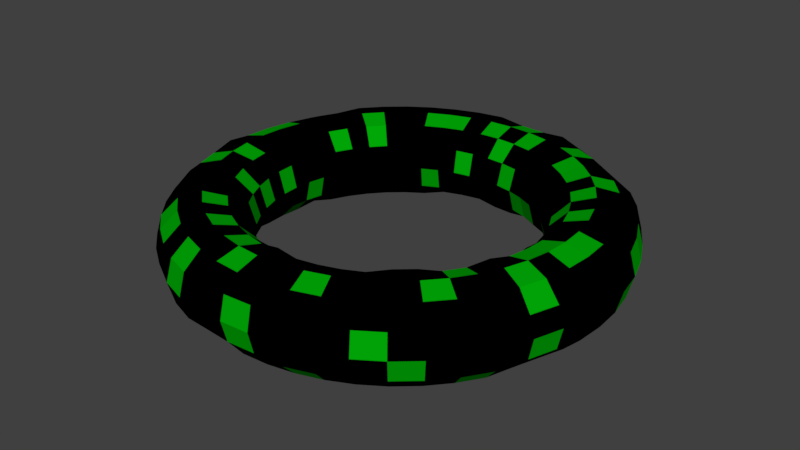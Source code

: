 # Source: PickUpModel.blend  (saved by Blender 2.79.0; exported with 4.5.12 LTS)
import bpy
from mathutils import Matrix  # noqa: F401  (used for matrix-valued properties, if any)

bpy.ops.wm.read_factory_settings(use_empty=True)
scene = bpy.context.scene
scene.name = 'Scene'

# ---- collections
col_collection_1 = bpy.data.collections.new('Collection 1'); scene.collection.children.link(col_collection_1)

# ---- materials (node trees are filled in below, after node groups)
mat_green = bpy.data.materials.new('Green')
mat_green.alpha_threshold = 0.0
mat_green.use_transparent_shadow = False
mat_green.diffuse_color = (0.0, 0.3931, 0.002157, 1.0)
mat_green.roughness = 0.5
mat_black = bpy.data.materials.new('Black')
mat_black.alpha_threshold = 0.0
mat_black.use_transparent_shadow = False
mat_black.diffuse_color = (0.0, 0.0, 0.0, 1.0)
mat_black.roughness = 0.5

# ---- material node trees

# ---- world
world_world = bpy.data.worlds.new('World'); scene.world = world_world
world_world.color = (0.05088, 0.05088, 0.05088)
world_world.use_sun_shadow = False
world_world.sun_shadow_jitter_overblur = 0.0
world_world.cycles.sampling_method = 'MANUAL'

# ---- meshes
me_torus = bpy.data.meshes.new('Torus')
me_torus.from_pydata([(1.25, 0.0, 0.0), (1.217, 0.0, 0.125), (1.121, -0.0007895, 0.195), (0.9956, -0.0007895, 0.2285), (0.8706, -0.0007895, 0.195), (0.7835, 0.0, 0.125), (0.7456, -0.0007895, -0.02149), (0.7791, -0.0007895, -0.1465), (0.875, 0.0, -0.2165), (0.9956, -0.0007895, -0.2715), (1.121, -0.0007895, -0.238), (1.212, -0.0007895, -0.1465), (1.235, 0.1624, -0.02149), (1.206, 0.1588, 0.125), (1.111, 0.1461, 0.195), (0.9871, 0.1297, 0.2285), (0.8675, 0.1142, 0.2165), (0.7724, 0.1015, 0.1035), (0.7392, 0.09711, -0.02149), (0.7768, 0.1023, -0.125), (0.8675, 0.1142, -0.2165), (0.9871, 0.1297, -0.2715), (1.111, 0.1461, -0.238), (1.202, 0.158, -0.1465), (1.203, 0.3227, -0.02149), (1.171, 0.3141, 0.1035), (1.087, 0.2912, 0.2165), (0.9616, 0.258, 0.2285), (0.8408, 0.2257, 0.195), (0.7524, 0.202, 0.1035), (0.7201, 0.1933, -0.02149), (0.7568, 0.2028, -0.125), (0.8452, 0.2265, -0.2165), (0.9616, 0.258, -0.2715), (1.082, 0.2904, -0.238), (1.171, 0.3141, -0.1465), (1.15, 0.4776, -0.02149), (1.12, 0.4647, 0.1035), (1.039, 0.4305, 0.2165), (0.9195, 0.3819, 0.2285), (0.804, 0.3341, 0.195), (0.7195, 0.299, 0.1035), (0.6929, 0.287, 3.062e-17), (0.7239, 0.2998, -0.125), (0.8084, 0.3348, -0.2165), (0.9239, 0.3827, -0.25), (1.035, 0.4297, -0.238), (1.12, 0.4647, -0.1465), (1.078, 0.6242, -0.02149), (1.049, 0.6075, 0.1035), (0.9743, 0.5625, 0.2165), (0.8617, 0.4992, 0.2285), (0.7534, 0.4367, 0.195), (0.6742, 0.391, 0.1035), (0.6495, 0.375, 3.062e-17), (0.6785, 0.3917, -0.125), (0.7578, 0.4375, -0.2165), (0.8617, 0.4992, -0.2715), (0.9699, 0.5617, -0.238), (1.049, 0.6075, -0.1465), (0.9917, 0.761, 0.0), (0.9651, 0.7406, 0.125), (0.8882, 0.6841, 0.195), (0.789, 0.608, 0.2285), (0.6898, 0.5319, 0.195), (0.6216, 0.477, 0.125), (0.5906, 0.4558, -0.02149), (0.6172, 0.4762, -0.1465), (0.6898, 0.5319, -0.238), (0.789, 0.608, -0.2715), (0.8882, 0.6841, -0.238), (0.9607, 0.7398, -0.1465), (0.8839, 0.8839, 0.0), (0.8602, 0.8602, 0.125), (0.7911, 0.7947, 0.195), (0.7027, 0.7063, 0.2285), (0.6143, 0.6179, 0.195), (0.554, 0.554, 0.125), (0.526, 0.5295, -0.02149), (0.5496, 0.5532, -0.1465), (0.6143, 0.6179, -0.238), (0.7027, 0.7063, -0.2715), (0.7911, 0.7947, -0.238), (0.8558, 0.8594, -0.1465), (0.7566, 0.9909, -0.02149), (0.7362, 0.9643, 0.1035), (0.6805, 0.8917, 0.195), (0.6044, 0.7926, 0.2285), (0.5283, 0.6934, 0.195), (0.477, 0.6216, 0.125), (0.4566, 0.595, 3.062e-17), (0.477, 0.6216, -0.125), (0.5283, 0.6934, -0.238), (0.6044, 0.7926, -0.2715), (0.6805, 0.8917, -0.238), (0.7362, 0.9643, -0.1465), (0.6206, 1.082, -0.02149), (0.6039, 1.053, 0.1035), (0.5581, 0.9735, 0.195), (0.4956, 0.8652, 0.2285), (0.4331, 0.757, 0.195), (0.3917, 0.6785, 0.125), (0.3706, 0.6487, -0.02149), (0.3874, 0.6777, -0.1465), (0.4331, 0.757, -0.238), (0.4956, 0.8652, -0.2715), (0.5625, 0.9743, -0.2165), (0.6039, 1.053, -0.1465), (0.4784, 1.155, 0.0), (0.4655, 1.124, 0.125), (0.4261, 1.039, 0.195), (0.3783, 0.9231, 0.2285), (0.3348, 0.8084, 0.2165), (0.2998, 0.7239, 0.125), (0.2826, 0.6921, -0.02149), (0.2955, 0.7231, -0.1465), (0.3305, 0.8076, -0.238), (0.3783, 0.9231, -0.2715), (0.4261, 1.039, -0.238), (0.4612, 1.123, -0.1465), (0.3235, 1.207, 0.0), (0.3149, 1.175, 0.125), (0.2912, 1.087, 0.2165), (0.2544, 0.9651, 0.2285), (0.2221, 0.8444, 0.195), (0.1984, 0.756, 0.1035), (0.1897, 0.7237, -0.02149), (0.1984, 0.756, -0.1465), (0.2265, 0.8452, -0.2165), (0.2544, 0.9651, -0.2715), (0.2868, 1.086, -0.238), (0.3105, 1.174, -0.1465), (0.1632, 1.239, 0.0), (0.1588, 1.206, 0.125), (0.1425, 1.115, 0.195), (0.1262, 0.9907, 0.2285), (0.1098, 0.8667, 0.195), (0.09789, 0.776, 0.1035), (0.09352, 0.7428, -0.02149), (0.1023, 0.7768, -0.125), (0.1098, 0.8667, -0.238), (0.1262, 0.9907, -0.2715), (0.1425, 1.115, -0.238), (0.1544, 1.205, -0.1465), (9.437e-08, 1.25, 0.0), (9.184e-08, 1.217, 0.125), (-0.004371, 1.124, 0.195), (-0.004371, 0.9992, 0.2285), (-0.004371, 0.8742, 0.195), (-0.004371, 0.7827, 0.1035), (5.662e-08, 0.75, 3.062e-17), (5.915e-08, 0.7835, -0.125), (-0.004371, 0.8742, -0.238), (-0.004371, 0.9992, -0.2715), (8.494e-08, 1.125, -0.2165), (9.184e-08, 1.217, -0.125), (-0.1675, 1.239, -0.02149), (-0.1632, 1.205, 0.1035), (-0.1468, 1.115, 0.2165), (-0.1349, 0.9907, 0.2285), (-0.1186, 0.8667, 0.195), (-0.1066, 0.776, 0.1035), (-0.1023, 0.7428, -0.02149), (-0.1023, 0.7768, -0.125), (-0.1142, 0.8675, -0.2165), (-0.1305, 0.9914, -0.25), (-0.1512, 1.115, -0.238), (-0.1632, 1.205, -0.1465), (-0.3279, 1.207, -0.02149), (-0.3192, 1.174, 0.1035), (-0.2912, 1.087, 0.2165), (-0.2632, 0.9651, 0.2285), (-0.2308, 0.8444, 0.195), (-0.2072, 0.756, 0.1035), (-0.1985, 0.7237, -0.02149), (-0.2028, 0.7568, -0.125), (-0.2265, 0.8452, -0.2165), (-0.2632, 0.9651, -0.2715), (-0.2955, 1.086, -0.238), (-0.3192, 1.174, -0.1465), (-0.4784, 1.155, 0.0), (-0.4655, 1.124, 0.125), (-0.4305, 1.039, 0.2165), (-0.3871, 0.9231, 0.2285), (-0.3392, 0.8076, 0.195), (-0.2998, 0.7239, 0.125), (-0.2914, 0.6921, -0.02149), (-0.3042, 0.7231, -0.1465), (-0.3348, 0.8084, -0.2165), (-0.3871, 0.9231, -0.2715), (-0.4349, 1.039, -0.238), (-0.4655, 1.124, -0.125), (-0.6294, 1.082, -0.02149), (-0.6083, 1.054, 0.125), (-0.5625, 0.9743, 0.2165), (-0.5044, 0.8652, 0.2285), (-0.4419, 0.757, 0.195), (-0.3917, 0.6785, 0.125), (-0.3794, 0.6487, -0.02149), (-0.3961, 0.6777, -0.1465), (-0.4419, 0.757, -0.238), (-0.5044, 0.8652, -0.2715), (-0.5625, 0.9743, -0.2165), (-0.6126, 1.053, -0.1465), (-0.7653, 0.9909, -0.02149), (-0.7406, 0.9651, 0.125), (-0.6849, 0.8925, 0.2165), (-0.6088, 0.7934, 0.25), (-0.5327, 0.6942, 0.2165), (-0.477, 0.6216, 0.125), (-0.4566, 0.595, 3.062e-17), (-0.477, 0.6216, -0.125), (-0.537, 0.6934, -0.238), (-0.6131, 0.7926, -0.2715), (-0.6849, 0.8925, -0.2165), (-0.7449, 0.9643, -0.1465), (-0.8883, 0.8831, -0.02149), (-0.8646, 0.8594, 0.1035), (-0.7955, 0.7955, 0.2165), (-0.7115, 0.7063, 0.2285), (-0.6231, 0.6179, 0.195), (-0.5584, 0.5532, 0.1035), (-0.5303, 0.5303, 3.062e-17), (-0.554, 0.554, -0.125), (-0.6231, 0.6179, -0.238), (-0.7115, 0.7063, -0.2715), (-0.7999, 0.7947, -0.238), (-0.8646, 0.8594, -0.1465), (-0.9961, 0.7602, -0.02149), (-0.9695, 0.7398, 0.1035), (-0.8925, 0.6849, 0.2165), (-0.7977, 0.608, 0.2285), (-0.6986, 0.5319, 0.195), (-0.626, 0.4762, 0.1035), (-0.595, 0.4566, 3.062e-17), (-0.6216, 0.477, -0.125), (-0.6986, 0.5319, -0.238), (-0.7977, 0.608, -0.2715), (-0.8969, 0.6841, -0.238), (-0.9695, 0.7398, -0.1465), (-1.087, 0.6242, -0.02149), (-1.058, 0.6075, 0.1035), (-0.9786, 0.5617, 0.195), (-0.866, 0.5, 0.25), (-0.7621, 0.4367, 0.195), (-0.6829, 0.391, 0.1035), (-0.6495, 0.375, 3.062e-17), (-0.6785, 0.3917, -0.125), (-0.7621, 0.4367, -0.238), (-0.8704, 0.4992, -0.2715), (-0.9743, 0.5625, -0.2165), (-1.054, 0.6083, -0.125), (-1.159, 0.4776, -0.02149), (-1.128, 0.4647, 0.1035), (-1.044, 0.4297, 0.195), (-0.9239, 0.3827, 0.25), (-0.8128, 0.3341, 0.195), (-0.7282, 0.299, 0.1035), (-0.6929, 0.287, 3.062e-17), (-0.7239, 0.2998, -0.125), (-0.8128, 0.3341, -0.238), (-0.9283, 0.3819, -0.2715), (-1.044, 0.4297, -0.238), (-1.124, 0.4655, -0.125), (-1.207, 0.3235, 0.0), (-1.175, 0.3149, 0.125), (-1.091, 0.2904, 0.195), (-0.9703, 0.258, 0.2285), (-0.8452, 0.2265, 0.2165), (-0.7568, 0.2028, 0.125), (-0.7288, 0.1933, -0.02149), (-0.7612, 0.202, -0.1465), (-0.8452, 0.2265, -0.2165), (-0.9703, 0.258, -0.2715), (-1.091, 0.2904, -0.238), (-1.175, 0.3149, -0.125), (-1.239, 0.1632, 0.0), (-1.206, 0.1588, 0.125), (-1.12, 0.1461, 0.195), (-0.9958, 0.1297, 0.2285), (-0.8675, 0.1142, 0.2165), (-0.7768, 0.1023, 0.125), (-0.748, 0.09711, -0.02149), (-0.7812, 0.1015, -0.1465), (-0.8719, 0.1134, -0.238), (-0.9958, 0.1297, -0.2715), (-1.12, 0.1461, -0.238), (-1.206, 0.1588, -0.125), (-1.25, 1.093e-07, 0.0), (-1.217, 1.064e-07, 0.125), (-1.129, -0.0007894, 0.195), (-1.004, -0.0007894, 0.2285), (-0.875, 7.649e-08, 0.2165), (-0.7879, -0.0007894, 0.1035), (-0.7544, -0.0007894, -0.02149), (-0.7879, -0.0007894, -0.1465), (-0.8794, -0.0007894, -0.238), (-1.004, -0.0007894, -0.2715), (-1.125, 9.835e-08, -0.2165), (-1.217, 1.064e-07, -0.125), (-1.244, -0.1639, -0.02149), (-1.21, -0.1596, 0.1035), (-1.115, -0.1468, 0.2165), (-0.9958, -0.1313, 0.2285), (-0.8719, -0.115, 0.195), (-0.7812, -0.1031, 0.1035), (-0.748, -0.09868, -0.02149), (-0.7768, -0.1023, -0.125), (-0.8719, -0.115, -0.238), (-0.9958, -0.1313, -0.2715), (-1.115, -0.1468, -0.2165), (-1.21, -0.1596, -0.1465), (-1.212, -0.3243, -0.02149), (-1.179, -0.3156, 0.1035), (-1.091, -0.292, 0.195), (-0.9703, -0.2596, 0.2285), (-0.8496, -0.2273, 0.195), (-0.7612, -0.2036, 0.1035), (-0.7288, -0.1949, -0.02149), (-0.7568, -0.2028, -0.125), (-0.8452, -0.2265, -0.2165), (-0.9659, -0.2588, -0.25), (-1.087, -0.2912, -0.2165), (-1.179, -0.3156, -0.1465), (-1.155, -0.4784, 0.0), (-1.128, -0.4663, 0.1035), (-1.044, -0.4313, 0.195), (-0.9283, -0.3835, 0.2285), (-0.8128, -0.3356, 0.195), (-0.7282, -0.3006, 0.1035), (-0.6973, -0.2878, -0.02149), (-0.7239, -0.2998, -0.125), (-0.8084, -0.3348, -0.2165), (-0.9283, -0.3835, -0.2715), (-1.044, -0.4313, -0.238), (-1.124, -0.4655, -0.125), (-1.087, -0.6258, -0.02149), (-1.058, -0.609, 0.1035), (-0.9743, -0.5625, 0.2165), (-0.866, -0.5, 0.25), (-0.7621, -0.4383, 0.195), (-0.6829, -0.3925, 0.1035), (-0.6539, -0.3758, -0.02149), (-0.6829, -0.3925, -0.1465), (-0.7621, -0.4383, -0.238), (-0.8704, -0.5008, -0.2715), (-0.9787, -0.5633, -0.238), (-1.054, -0.6083, -0.125), (-0.9961, -0.7617, -0.02149), (-0.9695, -0.7414, 0.1035), (-0.8925, -0.6849, 0.2165), (-0.7934, -0.6088, 0.25), (-0.6942, -0.5327, 0.2165), (-0.626, -0.4778, 0.1035), (-0.5994, -0.4574, -0.02149), (-0.626, -0.4778, -0.1465), (-0.6986, -0.5335, -0.238), (-0.7977, -0.6096, -0.2715), (-0.8969, -0.6856, -0.238), (-0.9651, -0.7406, -0.125), (-0.8839, -0.8839, 0.0), (-0.8646, -0.861, 0.1035), (-0.7999, -0.7963, 0.195), (-0.7115, -0.7079, 0.2285), (-0.6231, -0.6195, 0.195), (-0.554, -0.554, 0.125), (-0.5303, -0.5303, 3.062e-17), (-0.554, -0.554, -0.125), (-0.6231, -0.6195, -0.238), (-0.7115, -0.7079, -0.2715), (-0.7999, -0.7963, -0.238), (-0.8602, -0.8602, -0.125), (-0.761, -0.9917, 0.0), (-0.7449, -0.9659, 0.1035), (-0.6892, -0.8933, 0.195), (-0.6131, -0.7941, 0.2285), (-0.537, -0.695, 0.195), (-0.477, -0.6216, 0.125), (-0.4566, -0.595, 3.062e-17), (-0.4813, -0.6224, -0.1465), (-0.537, -0.695, -0.238), (-0.6131, -0.7941, -0.2715), (-0.6849, -0.8925, -0.2165), (-0.7406, -0.9651, -0.125), (-0.625, -1.083, 0.0), (-0.6126, -1.054, 0.1035), (-0.5669, -0.9751, 0.195), (-0.5044, -0.8668, 0.2285), (-0.4419, -0.7586, 0.195), (-0.3917, -0.6785, 0.125), (-0.375, -0.6495, 3.062e-17), (-0.3961, -0.6793, -0.1465), (-0.4419, -0.7586, -0.238), (-0.5, -0.866, -0.25), (-0.5625, -0.9743, -0.2165), (-0.6083, -1.054, -0.125), (-0.4827, -1.156, -0.02149), (-0.4699, -1.125, 0.1035), (-0.4349, -1.04, 0.195), (-0.3871, -0.9247, 0.2285), (-0.3392, -0.8092, 0.195), (-0.3042, -0.7246, 0.1035), (-0.2914, -0.6937, -0.02149), (-0.3042, -0.7246, -0.1465), (-0.3392, -0.8092, -0.238), (-0.3827, -0.9239, -0.25), (-0.4349, -1.04, -0.238), (-0.4699, -1.125, -0.1465), (-0.3279, -1.208, -0.02149), (-0.3192, -1.176, 0.1035), (-0.2955, -1.087, 0.195), (-0.2632, -0.9667, 0.2285), (-0.2308, -0.846, 0.195), (-0.2072, -0.7576, 0.1035), (-0.1985, -0.7252, -0.02149), (-0.2072, -0.7576, -0.1465), (-0.2308, -0.846, -0.238), (-0.2588, -0.9659, -0.25), (-0.2955, -1.087, -0.238), (-0.3192, -1.176, -0.1465), (-0.1632, -1.239, 0.0), (-0.1588, -1.206, 0.125), (-0.1512, -1.116, 0.195), (-0.1349, -0.9922, 0.2285), (-0.1186, -0.8683, 0.195), (-0.1023, -0.7768, 0.125), (-0.0979, -0.7436, 3.062e-17), (-0.1023, -0.7768, -0.125), (-0.1186, -0.8683, -0.238), (-0.1349, -0.9922, -0.2715), (-0.1468, -1.115, -0.2165), (-0.1588, -1.206, -0.125), (9.437e-08, -1.25, 0.0), (9.184e-08, -1.217, 0.125), (-0.004371, -1.126, 0.195), (-0.004371, -1.001, 0.2285), (6.606e-08, -0.875, 0.2165), (5.915e-08, -0.7835, 0.125), (5.662e-08, -0.75, 3.062e-17), (5.915e-08, -0.7835, -0.125), (-0.004371, -0.8758, -0.238), (-0.004371, -1.001, -0.2715), (-0.004371, -1.126, -0.238), (9.184e-08, -1.217, -0.125), (0.1632, -1.239, 0.0), (0.1588, -1.206, 0.125), (0.1468, -1.115, 0.2165), (0.1305, -0.9914, 0.25), (0.1098, -0.8683, 0.195), (0.09789, -0.7776, 0.1035), (0.09789, -0.7436, 3.062e-17), (0.1023, -0.7768, -0.125), (0.1142, -0.8675, -0.2165), (0.1262, -0.9922, -0.2715), (0.1425, -1.116, -0.238), (0.1588, -1.206, -0.125), (0.3235, -1.207, 0.0), (0.3149, -1.175, 0.125), (0.2868, -1.087, 0.195), (0.2544, -0.9667, 0.2285), (0.2221, -0.846, 0.195), (0.1984, -0.7576, 0.1035), (0.1897, -0.7252, -0.02149), (0.1984, -0.7576, -0.1465), (0.2265, -0.8452, -0.2165), (0.2544, -0.9667, -0.2715), (0.2868, -1.087, -0.238), (0.3105, -1.176, -0.1465), (0.4784, -1.155, 0.0), (0.4655, -1.124, 0.125), (0.4261, -1.04, 0.195), (0.3783, -0.9247, 0.2285), (0.3305, -0.8092, 0.195), (0.2955, -0.7246, 0.1035), (0.2826, -0.6937, -0.02149), (0.2955, -0.7246, -0.1465), (0.3348, -0.8084, -0.2165), (0.3783, -0.9247, -0.2715), (0.4261, -1.04, -0.238), (0.4612, -1.125, -0.1465), (0.6206, -1.083, -0.02149), (0.6039, -1.054, 0.1035), (0.5625, -0.9743, 0.2165), (0.5, -0.866, 0.25), (0.4331, -0.7586, 0.195), (0.3874, -0.6793, 0.1035), (0.375, -0.6495, 3.062e-17), (0.3917, -0.6785, -0.125), (0.4331, -0.7586, -0.238), (0.4956, -0.8668, -0.2715), (0.5581, -0.9751, -0.238), (0.6083, -1.054, -0.125), (0.7566, -0.9925, -0.02149), (0.7362, -0.9659, 0.1035), (0.6849, -0.8925, 0.2165), (0.6088, -0.7934, 0.25), (0.5327, -0.6942, 0.2165), (0.477, -0.6216, 0.125), (0.4566, -0.595, 3.062e-17), (0.477, -0.6216, -0.125), (0.5283, -0.695, -0.238), (0.6044, -0.7941, -0.2715), (0.6805, -0.8933, -0.238), (0.7362, -0.9659, -0.1465), (0.8795, -0.8847, -0.02149), (0.8602, -0.8602, 0.125), (0.7911, -0.7963, 0.195), (0.7027, -0.7079, 0.2285), (0.6187, -0.6187, 0.2165), (0.5496, -0.5548, 0.1035), (0.526, -0.5311, -0.02149), (0.554, -0.554, -0.125), (0.6187, -0.6187, -0.2165), (0.7027, -0.7079, -0.2715), (0.7911, -0.7963, -0.238), (0.8558, -0.861, -0.1465), (0.9917, -0.761, 0.0), (0.9651, -0.7406, 0.125), (0.8882, -0.6856, 0.195), (0.789, -0.6096, 0.2285), (0.6898, -0.5335, 0.195), (0.6172, -0.4778, 0.1035), (0.5906, -0.4574, -0.02149), (0.6216, -0.477, -0.125), (0.6942, -0.5327, -0.2165), (0.789, -0.6096, -0.2715), (0.8882, -0.6856, -0.238), (0.9607, -0.7414, -0.1465), (1.083, -0.625, 0.0), (1.054, -0.6083, 0.125), (0.9743, -0.5625, 0.2165), (0.8617, -0.5008, 0.2285), (0.7534, -0.4383, 0.195), (0.6785, -0.3917, 0.125), (0.6495, -0.375, 3.062e-17), (0.6785, -0.3917, -0.125), (0.7578, -0.4375, -0.2165), (0.8617, -0.5008, -0.2715), (0.9699, -0.5633, -0.238), (1.049, -0.609, -0.1465), (1.155, -0.4784, 0.0), (1.12, -0.4663, 0.1035), (1.035, -0.4313, 0.195), (0.9195, -0.3835, 0.2285), (0.8084, -0.3348, 0.2165), (0.7239, -0.2998, 0.125), (0.6885, -0.2878, -0.02149), (0.7195, -0.3006, -0.1465), (0.8084, -0.3348, -0.2165), (0.9239, -0.3827, -0.25), (1.039, -0.4305, -0.2165), (1.124, -0.4655, -0.125), (1.207, -0.3235, 0.0), (1.171, -0.3156, 0.1035), (1.082, -0.292, 0.195), (0.9616, -0.2596, 0.2285), (0.8408, -0.2273, 0.195), (0.7524, -0.2036, 0.1035), (0.7201, -0.1949, -0.02149), (0.7524, -0.2036, -0.1465), (0.8452, -0.2265, -0.2165), (0.9659, -0.2588, -0.25), (1.087, -0.2912, -0.2165), (1.175, -0.3149, -0.125), (1.239, -0.1632, 0.0), (1.206, -0.1588, 0.125), (1.111, -0.1476, 0.195), (0.9871, -0.1313, 0.2285), (0.8631, -0.115, 0.195), (0.7724, -0.1031, 0.1035), (0.7392, -0.09868, -0.02149), (0.7724, -0.1031, -0.1465), (0.8675, -0.1142, -0.2165), (0.9871, -0.1313, -0.2715), (1.111, -0.1476, -0.238), (1.202, -0.1596, -0.1465)], [], [(0, 12, 13, 1), (1, 13, 14, 2), (2, 14, 15, 3), (3, 15, 16, 4), (4, 16, 17, 5), (5, 17, 18, 6), (6, 18, 19, 7), (7, 19, 20, 8), (8, 20, 21, 9), (9, 21, 22, 10), (10, 22, 23, 11), (11, 23, 12, 0), (12, 24, 25, 13), (13, 25, 26, 14), (14, 26, 27, 15), (15, 27, 28, 16), (16, 28, 29, 17), (17, 29, 30, 18), (18, 30, 31, 19), (19, 31, 32, 20), (20, 32, 33, 21), (21, 33, 34, 22), (22, 34, 35, 23), (23, 35, 24, 12), (24, 36, 37, 25), (25, 37, 38, 26), (26, 38, 39, 27), (27, 39, 40, 28), (28, 40, 41, 29), (29, 41, 42, 30), (30, 42, 43, 31), (31, 43, 44, 32), (32, 44, 45, 33), (33, 45, 46, 34), (34, 46, 47, 35), (35, 47, 36, 24), (36, 48, 49, 37), (37, 49, 50, 38), (38, 50, 51, 39), (39, 51, 52, 40), (40, 52, 53, 41), (41, 53, 54, 42), (42, 54, 55, 43), (43, 55, 56, 44), (44, 56, 57, 45), (45, 57, 58, 46), (46, 58, 59, 47), (47, 59, 48, 36), (48, 60, 61, 49), (49, 61, 62, 50), (50, 62, 63, 51), (51, 63, 64, 52), (52, 64, 65, 53), (53, 65, 66, 54), (54, 66, 67, 55), (55, 67, 68, 56), (56, 68, 69, 57), (57, 69, 70, 58), (58, 70, 71, 59), (59, 71, 60, 48), (60, 72, 73, 61), (61, 73, 74, 62), (62, 74, 75, 63), (63, 75, 76, 64), (64, 76, 77, 65), (65, 77, 78, 66), (66, 78, 79, 67), (67, 79, 80, 68), (68, 80, 81, 69), (69, 81, 82, 70), (70, 82, 83, 71), (71, 83, 72, 60), (72, 84, 85, 73), (73, 85, 86, 74), (74, 86, 87, 75), (75, 87, 88, 76), (76, 88, 89, 77), (77, 89, 90, 78), (78, 90, 91, 79), (79, 91, 92, 80), (80, 92, 93, 81), (81, 93, 94, 82), (82, 94, 95, 83), (83, 95, 84, 72), (84, 96, 97, 85), (85, 97, 98, 86), (86, 98, 99, 87), (87, 99, 100, 88), (88, 100, 101, 89), (89, 101, 102, 90), (90, 102, 103, 91), (91, 103, 104, 92), (92, 104, 105, 93), (93, 105, 106, 94), (94, 106, 107, 95), (95, 107, 96, 84), (96, 108, 109, 97), (97, 109, 110, 98), (98, 110, 111, 99), (99, 111, 112, 100), (100, 112, 113, 101), (101, 113, 114, 102), (102, 114, 115, 103), (103, 115, 116, 104), (104, 116, 117, 105), (105, 117, 118, 106), (106, 118, 119, 107), (107, 119, 108, 96), (108, 120, 121, 109), (109, 121, 122, 110), (110, 122, 123, 111), (111, 123, 124, 112), (112, 124, 125, 113), (113, 125, 126, 114), (114, 126, 127, 115), (115, 127, 128, 116), (116, 128, 129, 117), (117, 129, 130, 118), (118, 130, 131, 119), (119, 131, 120, 108), (120, 132, 133, 121), (121, 133, 134, 122), (122, 134, 135, 123), (123, 135, 136, 124), (124, 136, 137, 125), (125, 137, 138, 126), (126, 138, 139, 127), (127, 139, 140, 128), (128, 140, 141, 129), (129, 141, 142, 130), (130, 142, 143, 131), (131, 143, 132, 120), (132, 144, 145, 133), (133, 145, 146, 134), (134, 146, 147, 135), (135, 147, 148, 136), (136, 148, 149, 137), (137, 149, 150, 138), (138, 150, 151, 139), (139, 151, 152, 140), (140, 152, 153, 141), (141, 153, 154, 142), (142, 154, 155, 143), (143, 155, 144, 132), (144, 156, 157, 145), (145, 157, 158, 146), (146, 158, 159, 147), (147, 159, 160, 148), (148, 160, 161, 149), (149, 161, 162, 150), (150, 162, 163, 151), (151, 163, 164, 152), (152, 164, 165, 153), (153, 165, 166, 154), (154, 166, 167, 155), (155, 167, 156, 144), (156, 168, 169, 157), (157, 169, 170, 158), (158, 170, 171, 159), (159, 171, 172, 160), (160, 172, 173, 161), (161, 173, 174, 162), (162, 174, 175, 163), (163, 175, 176, 164), (164, 176, 177, 165), (165, 177, 178, 166), (166, 178, 179, 167), (167, 179, 168, 156), (168, 180, 181, 169), (169, 181, 182, 170), (170, 182, 183, 171), (171, 183, 184, 172), (172, 184, 185, 173), (173, 185, 186, 174), (174, 186, 187, 175), (175, 187, 188, 176), (176, 188, 189, 177), (177, 189, 190, 178), (178, 190, 191, 179), (179, 191, 180, 168), (180, 192, 193, 181), (181, 193, 194, 182), (182, 194, 195, 183), (183, 195, 196, 184), (184, 196, 197, 185), (185, 197, 198, 186), (186, 198, 199, 187), (187, 199, 200, 188), (188, 200, 201, 189), (189, 201, 202, 190), (190, 202, 203, 191), (191, 203, 192, 180), (192, 204, 205, 193), (193, 205, 206, 194), (194, 206, 207, 195), (195, 207, 208, 196), (196, 208, 209, 197), (197, 209, 210, 198), (198, 210, 211, 199), (199, 211, 212, 200), (200, 212, 213, 201), (201, 213, 214, 202), (202, 214, 215, 203), (203, 215, 204, 192), (204, 216, 217, 205), (205, 217, 218, 206), (206, 218, 219, 207), (207, 219, 220, 208), (208, 220, 221, 209), (209, 221, 222, 210), (210, 222, 223, 211), (211, 223, 224, 212), (212, 224, 225, 213), (213, 225, 226, 214), (214, 226, 227, 215), (215, 227, 216, 204), (216, 228, 229, 217), (217, 229, 230, 218), (218, 230, 231, 219), (219, 231, 232, 220), (220, 232, 233, 221), (221, 233, 234, 222), (222, 234, 235, 223), (223, 235, 236, 224), (224, 236, 237, 225), (225, 237, 238, 226), (226, 238, 239, 227), (227, 239, 228, 216), (228, 240, 241, 229), (229, 241, 242, 230), (230, 242, 243, 231), (231, 243, 244, 232), (232, 244, 245, 233), (233, 245, 246, 234), (234, 246, 247, 235), (235, 247, 248, 236), (236, 248, 249, 237), (237, 249, 250, 238), (238, 250, 251, 239), (239, 251, 240, 228), (240, 252, 253, 241), (241, 253, 254, 242), (242, 254, 255, 243), (243, 255, 256, 244), (244, 256, 257, 245), (245, 257, 258, 246), (246, 258, 259, 247), (247, 259, 260, 248), (248, 260, 261, 249), (249, 261, 262, 250), (250, 262, 263, 251), (251, 263, 252, 240), (252, 264, 265, 253), (253, 265, 266, 254), (254, 266, 267, 255), (255, 267, 268, 256), (256, 268, 269, 257), (257, 269, 270, 258), (258, 270, 271, 259), (259, 271, 272, 260), (260, 272, 273, 261), (261, 273, 274, 262), (262, 274, 275, 263), (263, 275, 264, 252), (264, 276, 277, 265), (265, 277, 278, 266), (266, 278, 279, 267), (267, 279, 280, 268), (268, 280, 281, 269), (269, 281, 282, 270), (270, 282, 283, 271), (271, 283, 284, 272), (272, 284, 285, 273), (273, 285, 286, 274), (274, 286, 287, 275), (275, 287, 276, 264), (276, 288, 289, 277), (277, 289, 290, 278), (278, 290, 291, 279), (279, 291, 292, 280), (280, 292, 293, 281), (281, 293, 294, 282), (282, 294, 295, 283), (283, 295, 296, 284), (284, 296, 297, 285), (285, 297, 298, 286), (286, 298, 299, 287), (287, 299, 288, 276), (288, 300, 301, 289), (289, 301, 302, 290), (290, 302, 303, 291), (291, 303, 304, 292), (292, 304, 305, 293), (293, 305, 306, 294), (294, 306, 307, 295), (295, 307, 308, 296), (296, 308, 309, 297), (297, 309, 310, 298), (298, 310, 311, 299), (299, 311, 300, 288), (300, 312, 313, 301), (301, 313, 314, 302), (302, 314, 315, 303), (303, 315, 316, 304), (304, 316, 317, 305), (305, 317, 318, 306), (306, 318, 319, 307), (307, 319, 320, 308), (308, 320, 321, 309), (309, 321, 322, 310), (310, 322, 323, 311), (311, 323, 312, 300), (312, 324, 325, 313), (313, 325, 326, 314), (314, 326, 327, 315), (315, 327, 328, 316), (316, 328, 329, 317), (317, 329, 330, 318), (318, 330, 331, 319), (319, 331, 332, 320), (320, 332, 333, 321), (321, 333, 334, 322), (322, 334, 335, 323), (323, 335, 324, 312), (324, 336, 337, 325), (325, 337, 338, 326), (326, 338, 339, 327), (327, 339, 340, 328), (328, 340, 341, 329), (329, 341, 342, 330), (330, 342, 343, 331), (331, 343, 344, 332), (332, 344, 345, 333), (333, 345, 346, 334), (334, 346, 347, 335), (335, 347, 336, 324), (336, 348, 349, 337), (337, 349, 350, 338), (338, 350, 351, 339), (339, 351, 352, 340), (340, 352, 353, 341), (341, 353, 354, 342), (342, 354, 355, 343), (343, 355, 356, 344), (344, 356, 357, 345), (345, 357, 358, 346), (346, 358, 359, 347), (347, 359, 348, 336), (348, 360, 361, 349), (349, 361, 362, 350), (350, 362, 363, 351), (351, 363, 364, 352), (352, 364, 365, 353), (353, 365, 366, 354), (354, 366, 367, 355), (355, 367, 368, 356), (356, 368, 369, 357), (357, 369, 370, 358), (358, 370, 371, 359), (359, 371, 360, 348), (360, 372, 373, 361), (361, 373, 374, 362), (362, 374, 375, 363), (363, 375, 376, 364), (364, 376, 377, 365), (365, 377, 378, 366), (366, 378, 379, 367), (367, 379, 380, 368), (368, 380, 381, 369), (369, 381, 382, 370), (370, 382, 383, 371), (371, 383, 372, 360), (372, 384, 385, 373), (373, 385, 386, 374), (374, 386, 387, 375), (375, 387, 388, 376), (376, 388, 389, 377), (377, 389, 390, 378), (378, 390, 391, 379), (379, 391, 392, 380), (380, 392, 393, 381), (381, 393, 394, 382), (382, 394, 395, 383), (383, 395, 384, 372), (384, 396, 397, 385), (385, 397, 398, 386), (386, 398, 399, 387), (387, 399, 400, 388), (388, 400, 401, 389), (389, 401, 402, 390), (390, 402, 403, 391), (391, 403, 404, 392), (392, 404, 405, 393), (393, 405, 406, 394), (394, 406, 407, 395), (395, 407, 396, 384), (396, 408, 409, 397), (397, 409, 410, 398), (398, 410, 411, 399), (399, 411, 412, 400), (400, 412, 413, 401), (401, 413, 414, 402), (402, 414, 415, 403), (403, 415, 416, 404), (404, 416, 417, 405), (405, 417, 418, 406), (406, 418, 419, 407), (407, 419, 408, 396), (408, 420, 421, 409), (409, 421, 422, 410), (410, 422, 423, 411), (411, 423, 424, 412), (412, 424, 425, 413), (413, 425, 426, 414), (414, 426, 427, 415), (415, 427, 428, 416), (416, 428, 429, 417), (417, 429, 430, 418), (418, 430, 431, 419), (419, 431, 420, 408), (420, 432, 433, 421), (421, 433, 434, 422), (422, 434, 435, 423), (423, 435, 436, 424), (424, 436, 437, 425), (425, 437, 438, 426), (426, 438, 439, 427), (427, 439, 440, 428), (428, 440, 441, 429), (429, 441, 442, 430), (430, 442, 443, 431), (431, 443, 432, 420), (432, 444, 445, 433), (433, 445, 446, 434), (434, 446, 447, 435), (435, 447, 448, 436), (436, 448, 449, 437), (437, 449, 450, 438), (438, 450, 451, 439), (439, 451, 452, 440), (440, 452, 453, 441), (441, 453, 454, 442), (442, 454, 455, 443), (443, 455, 444, 432), (444, 456, 457, 445), (445, 457, 458, 446), (446, 458, 459, 447), (447, 459, 460, 448), (448, 460, 461, 449), (449, 461, 462, 450), (450, 462, 463, 451), (451, 463, 464, 452), (452, 464, 465, 453), (453, 465, 466, 454), (454, 466, 467, 455), (455, 467, 456, 444), (456, 468, 469, 457), (457, 469, 470, 458), (458, 470, 471, 459), (459, 471, 472, 460), (460, 472, 473, 461), (461, 473, 474, 462), (462, 474, 475, 463), (463, 475, 476, 464), (464, 476, 477, 465), (465, 477, 478, 466), (466, 478, 479, 467), (467, 479, 468, 456), (468, 480, 481, 469), (469, 481, 482, 470), (470, 482, 483, 471), (471, 483, 484, 472), (472, 484, 485, 473), (473, 485, 486, 474), (474, 486, 487, 475), (475, 487, 488, 476), (476, 488, 489, 477), (477, 489, 490, 478), (478, 490, 491, 479), (479, 491, 480, 468), (480, 492, 493, 481), (481, 493, 494, 482), (482, 494, 495, 483), (483, 495, 496, 484), (484, 496, 497, 485), (485, 497, 498, 486), (486, 498, 499, 487), (487, 499, 500, 488), (488, 500, 501, 489), (489, 501, 502, 490), (490, 502, 503, 491), (491, 503, 492, 480), (492, 504, 505, 493), (493, 505, 506, 494), (494, 506, 507, 495), (495, 507, 508, 496), (496, 508, 509, 497), (497, 509, 510, 498), (498, 510, 511, 499), (499, 511, 512, 500), (500, 512, 513, 501), (501, 513, 514, 502), (502, 514, 515, 503), (503, 515, 504, 492), (504, 516, 517, 505), (505, 517, 518, 506), (506, 518, 519, 507), (507, 519, 520, 508), (508, 520, 521, 509), (509, 521, 522, 510), (510, 522, 523, 511), (511, 523, 524, 512), (512, 524, 525, 513), (513, 525, 526, 514), (514, 526, 527, 515), (515, 527, 516, 504), (516, 528, 529, 517), (517, 529, 530, 518), (518, 530, 531, 519), (519, 531, 532, 520), (520, 532, 533, 521), (521, 533, 534, 522), (522, 534, 535, 523), (523, 535, 536, 524), (524, 536, 537, 525), (525, 537, 538, 526), (526, 538, 539, 527), (527, 539, 528, 516), (528, 540, 541, 529), (529, 541, 542, 530), (530, 542, 543, 531), (531, 543, 544, 532), (532, 544, 545, 533), (533, 545, 546, 534), (534, 546, 547, 535), (535, 547, 548, 536), (536, 548, 549, 537), (537, 549, 550, 538), (538, 550, 551, 539), (539, 551, 540, 528), (540, 552, 553, 541), (541, 553, 554, 542), (542, 554, 555, 543), (543, 555, 556, 544), (544, 556, 557, 545), (545, 557, 558, 546), (546, 558, 559, 547), (547, 559, 560, 548), (548, 560, 561, 549), (549, 561, 562, 550), (550, 562, 563, 551), (551, 563, 552, 540), (552, 564, 565, 553), (553, 565, 566, 554), (554, 566, 567, 555), (555, 567, 568, 556), (556, 568, 569, 557), (557, 569, 570, 558), (558, 570, 571, 559), (559, 571, 572, 560), (560, 572, 573, 561), (561, 573, 574, 562), (562, 574, 575, 563), (563, 575, 564, 552), (564, 0, 1, 565), (565, 1, 2, 566), (566, 2, 3, 567), (567, 3, 4, 568), (568, 4, 5, 569), (569, 5, 6, 570), (570, 6, 7, 571), (571, 7, 8, 572), (572, 8, 9, 573), (573, 9, 10, 574), (574, 10, 11, 575), (575, 11, 0, 564)])
me_torus.polygons.foreach_set('material_index', [1, 1, 0, 1, 1, 1, 1, 1, 1, 1, 1, 1, 1, 1, 1, 1, 1, 0, 1, 1, 1, 0, 1, 0, 0, 1, 1, 0, 1, 1, 1, 1, 1, 1, 0, 1, 0, 1, 1, 1, 0, 1, 1, 1, 1, 1, 1, 1, 1, 1, 1, 0, 1, 1, 1, 1, 1, 0, 0, 1, 1, 1, 0, 1, 1, 1, 0, 1, 0, 1, 1, 1, 1, 1, 1, 0, 1, 1, 1, 1, 1, 0, 0, 1, 1, 0, 1, 0, 1, 1, 1, 1, 0, 1, 1, 0, 1, 1, 0, 1, 1, 1, 0, 1, 0, 1, 1, 1, 1, 1, 1, 1, 1, 1, 0, 1, 1, 0, 0, 1, 0, 1, 1, 0, 1, 0, 1, 1, 1, 0, 0, 0, 1, 1, 0, 1, 0, 1, 1, 1, 0, 1, 1, 1, 1, 1, 1, 0, 1, 1, 1, 1, 1, 1, 1, 1, 0, 1, 1, 1, 1, 0, 1, 1, 1, 1, 0, 1, 1, 1, 1, 0, 1, 1, 1, 1, 1, 0, 1, 1, 1, 1, 1, 0, 1, 1, 0, 1, 1, 1, 1, 1, 1, 1, 1, 1, 1, 1, 1, 1, 0, 1, 1, 0, 1, 1, 1, 1, 1, 1, 1, 1, 0, 1, 1, 1, 0, 1, 1, 0, 0, 1, 1, 1, 1, 1, 0, 1, 1, 1, 1, 1, 1, 1, 1, 1, 0, 1, 1, 1, 0, 0, 1, 1, 0, 1, 1, 1, 0, 1, 1, 1, 1, 1, 1, 1, 1, 1, 1, 1, 1, 0, 1, 1, 1, 1, 0, 1, 1, 1, 0, 1, 1, 0, 1, 1, 1, 1, 0, 1, 1, 1, 1, 0, 1, 1, 1, 1, 1, 1, 1, 1, 1, 0, 1, 1, 0, 1, 1, 1, 0, 1, 1, 0, 1, 1, 1, 1, 1, 1, 1, 0, 1, 0, 0, 1, 1, 0, 1, 1, 1, 1, 1, 1, 1, 1, 1, 1, 0, 1, 1, 1, 1, 0, 1, 1, 0, 1, 1, 1, 1, 0, 1, 0, 1, 1, 1, 1, 1, 1, 1, 1, 1, 1, 1, 1, 1, 0, 1, 1, 1, 0, 1, 0, 1, 1, 1, 1, 0, 1, 1, 1, 1, 0, 1, 1, 1, 1, 1, 0, 1, 1, 1, 1, 1, 1, 1, 0, 1, 1, 1, 1, 1, 1, 1, 1, 0, 0, 1, 1, 0, 0, 1, 0, 1, 1, 0, 1, 1, 1, 1, 0, 1, 1, 1, 1, 1, 1, 1, 1, 1, 1, 0, 1, 1, 1, 1, 1, 0, 1, 1, 1, 0, 1, 1, 1, 1, 1, 1, 1, 1, 0, 1, 0, 1, 1, 1, 1, 0, 1, 1, 1, 1, 0, 1, 1, 1, 1, 0, 1, 1, 1, 0, 1, 1, 1, 0, 1, 1, 1, 1, 1, 0, 1, 1, 1, 1, 0, 1, 1, 0, 1, 1, 1, 1, 1, 1, 1, 0, 0, 1, 1, 1, 1, 1, 1, 1, 1, 1, 1, 1, 0, 1, 0, 1, 1, 0, 1, 1, 0, 1, 1, 1, 1, 1, 1, 1, 1, 1, 0, 1, 1, 1, 1, 1, 0, 0, 1, 1, 1, 1, 1, 1, 1, 1, 1, 1, 1, 1, 1, 1, 0, 0, 1, 1, 1, 0, 1, 1, 1, 1, 0, 1, 1, 1, 0, 0, 1, 1, 1, 1, 1, 1, 1, 1, 1, 0, 0, 1, 1, 0, 1, 1, 0, 0, 1])
me_torus.materials.append(mat_green)
me_torus.materials.append(mat_black)
me_torus.use_remesh_preserve_volume = False
me_torus.use_remesh_preserve_attributes = False
me_torus.use_mirror_vertex_groups = False
me_torus.update()

# ---- objects
ob_torus = bpy.data.objects.new('Torus', me_torus)

# ---- transforms, parenting, visibility, modifiers, constraints
ob_torus.location = (0.0, 0.0, 0.0)
ob_torus.lineart.crease_threshold = 0.0

# ---- collection membership
col_collection_1.objects.link(ob_torus)

# ---- scene / render settings (as saved in the file)
scene.frame_start = 1; scene.frame_end = 250; scene.frame_set(1)
scene.render.engine = 'BLENDER_EEVEE_NEXT'
scene.render.resolution_percentage = 50
scene.render.dither_intensity = 0.0
scene.cycles.use_denoising = False
scene.cycles.samples = 128
scene.cycles.sampling_pattern = 'TABULATED_SOBOL'
scene.cycles.use_adaptive_sampling = False
scene.cycles.use_light_tree = False
scene.cycles.blur_glossy = 0.0
scene.cycles.sample_clamp_indirect = 0.0
scene.view_settings.view_transform = 'Standard'
bpy.context.view_layer.update()

# ---- added for rendering (the .blend has no active camera and no usable light): camera, sun
cam_auto = bpy.data.cameras.new('AutoCamera')
cam_auto.lens = 50.0
cam_auto.sensor_width = 36.0
cam_auto.clip_end = 1000.0
ob_auto_camera = bpy.data.objects.new('AutoCamera', cam_auto)
scene.collection.objects.link(ob_auto_camera)
ob_auto_camera.location = (3.30656, -3.96787, 2.6345)
ob_auto_camera.rotation_euler = (1.09748, -7.21219e-08, 0.694738)
scene.camera = ob_auto_camera
light_auto_sun = bpy.data.lights.new('AutoSun', 'SUN')
light_auto_sun.energy = 3.0
light_auto_sun.angle = 0.0523599
ob_auto_sun = bpy.data.objects.new('AutoSun', light_auto_sun)
scene.collection.objects.link(ob_auto_sun)
ob_auto_sun.rotation_euler = (0.872665, 0.174533, 0.523599)
bpy.context.view_layer.update()
